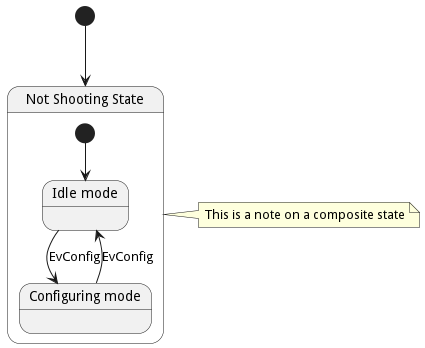

The diagram above was rendered by PlantUML. Its source (embedded in the PNG):
@startuml
[*] --> NotShooting
state "Not Shooting State" as NotShooting {
	state "Idle mode" as Idle
	state "Configuring mode" as Configuring
	[*] --> Idle
	Idle --> Configuring : EvConfig
	Configuring --> Idle : EvConfig
}
note right of NotShooting : This is a note on a composite state
@enduml